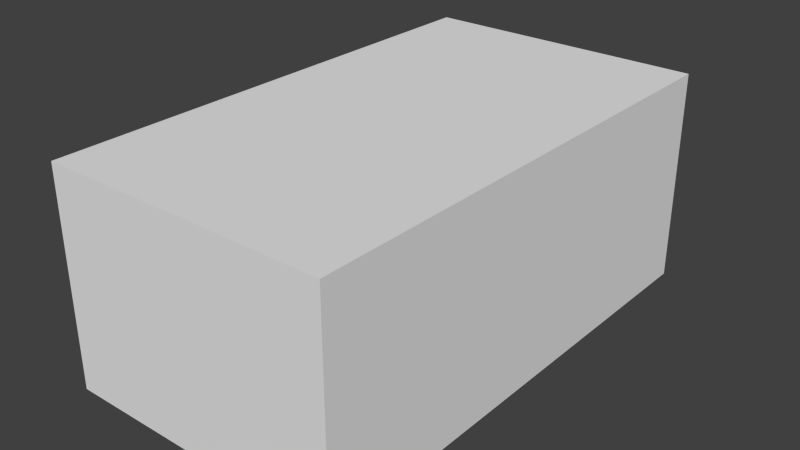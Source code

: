 # Source: Level0.blend  (saved by Blender 2.76.0; exported with 4.5.12 LTS)
import bpy
from mathutils import Matrix  # noqa: F401  (used for matrix-valued properties, if any)

bpy.ops.wm.read_factory_settings(use_empty=True)
scene = bpy.context.scene
scene.name = 'Scene'

# ---- collections
col_collection_1 = bpy.data.collections.new('Collection 1'); scene.collection.children.link(col_collection_1)
col_collection_1.hide_render = True
col_collection_1.hide_viewport = True
col_collection_2 = bpy.data.collections.new('Collection 2'); scene.collection.children.link(col_collection_2)

# ---- world
world_world = bpy.data.worlds.new('World'); scene.world = world_world
world_world.color = (0.05088, 0.05088, 0.05088)
world_world.use_sun_shadow = False
world_world.sun_shadow_jitter_overblur = 0.0
world_world.cycles.sampling_method = 'MANUAL'
world_world.cycles.sample_map_resolution = 256

# ---- meshes
me_cube_001 = bpy.data.meshes.new('Cube.001')
me_cube_001.from_pydata([(-2.0, -1.0, 0.0), (-2.0, -1.0, 3.0), (-2.0, 6.0, 0.0), (-2.0, 6.0, 3.0), (2.0, -1.0, 0.0), (2.0, -1.0, 3.0), (2.0, 6.0, 0.0), (2.0, 6.0, 3.0), (-2.0, -1.0, 1.0), (-2.0, -1.0, 2.0), (-2.0, 6.0, 2.0), (-2.0, 6.0, 1.0), (2.0, 6.0, 2.0), (2.0, 6.0, 1.0), (2.0, -1.0, 2.0), (2.0, -1.0, 1.0), (-2.0, 0.0, 3.0), (-2.0, 1.0, 3.0), (-2.0, 2.0, 3.0), (-2.0, 3.0, 3.0), (-2.0, 4.0, 3.0), (-2.0, 5.0, 3.0), (-2.0, 5.0, 0.0), (-2.0, 4.0, 0.0), (-2.0, 3.0, 0.0), (-2.0, 2.0, 0.0), (-2.0, 1.0, 0.0), (-2.0, 0.0, 0.0), (2.0, 5.0, 3.0), (2.0, 4.0, 3.0), (2.0, 3.0, 3.0), (2.0, 2.0, 3.0), (2.0, 1.0, 3.0), (2.0, 0.0, 3.0), (2.0, 0.0, 0.0), (2.0, 1.0, 0.0), (2.0, 2.0, 0.0), (2.0, 3.0, 0.0), (2.0, 4.0, 0.0), (2.0, 5.0, 0.0), (2.0, 0.0, 2.0), (2.0, 1.0, 2.0), (2.0, 2.0, 2.0), (2.0, 3.0, 2.0), (2.0, 4.0, 2.0), (2.0, 5.0, 2.0), (2.0, 0.0, 1.0), (2.0, 1.0, 1.0), (2.0, 2.0, 1.0), (2.0, 3.0, 1.0), (2.0, 4.0, 1.0), (2.0, 5.0, 1.0), (-2.0, 5.0, 2.0), (-2.0, 4.0, 2.0), (-2.0, 3.0, 2.0), (-2.0, 2.0, 2.0), (-2.0, 1.0, 2.0), (-2.0, 0.0, 2.0), (-2.0, 5.0, 1.0), (-2.0, 4.0, 1.0), (-2.0, 3.0, 1.0), (-2.0, 2.0, 1.0), (-2.0, 1.0, 1.0), (-2.0, 0.0, 1.0), (-1.0, 6.0, 3.0), (0.0, 6.0, 3.0), (1.0, 6.0, 3.0), (1.0, 6.0, 0.0), (0.0, 6.0, 0.0), (-1.0, 6.0, 0.0), (1.0, -1.0, 3.0), (0.0, -1.0, 3.0), (-1.0, -1.0, 3.0), (-1.0, -1.0, 0.0), (0.0, -1.0, 0.0), (1.0, -1.0, 0.0), (-1.0, -1.0, 2.0), (0.0, -1.0, 2.0), (1.0, -1.0, 2.0), (-1.0, -1.0, 1.0), (0.0, -1.0, 1.0), (1.0, -1.0, 1.0), (1.0, 6.0, 2.0), (0.0, 6.0, 2.0), (-1.0, 6.0, 2.0), (1.0, 6.0, 1.0), (0.0, 6.0, 1.0), (-1.0, 6.0, 1.0), (1.0, 0.0, 3.0), (0.0, 0.0, 3.0), (-1.0, 0.0, 3.0), (1.0, 1.0, 3.0), (0.0, 1.0, 3.0), (-1.0, 1.0, 3.0), (1.0, 2.0, 3.0), (0.0, 2.0, 3.0), (-1.0, 2.0, 3.0), (1.0, 3.0, 3.0), (0.0, 3.0, 3.0), (-1.0, 3.0, 3.0), (1.0, 4.0, 3.0), (0.0, 4.0, 3.0), (-1.0, 4.0, 3.0), (1.0, 5.0, 3.0), (0.0, 5.0, 3.0), (-1.0, 5.0, 3.0), (-1.0, 0.0, 0.0), (0.0, 0.0, 0.0), (1.0, 0.0, 0.0), (-1.0, 1.0, 0.0), (0.0, 1.0, 0.0), (1.0, 1.0, 0.0), (-1.0, 2.0, 0.0), (0.0, 2.0, 0.0), (1.0, 2.0, 0.0), (-1.0, 3.0, 0.0), (0.0, 3.0, 0.0), (1.0, 3.0, 0.0), (-1.0, 4.0, 0.0), (0.0, 4.0, 0.0), (1.0, 4.0, 0.0), (-1.0, 5.0, 0.0), (0.0, 5.0, 0.0), (1.0, 5.0, 0.0)], [], [(58, 11, 2, 22), (85, 13, 6, 67), (46, 15, 4, 34), (79, 8, 0, 73), (123, 67, 6, 39), (105, 64, 3, 21), (72, 1, 9, 76), (76, 9, 8, 79), (33, 5, 14, 40), (40, 14, 15, 46), (66, 7, 12, 82), (82, 12, 13, 85), (21, 3, 10, 52), (52, 10, 11, 58), (9, 57, 63, 8), (57, 56, 62, 63), (56, 55, 61, 62), (55, 54, 60, 61), (54, 53, 59, 60), (53, 52, 58, 59), (1, 16, 57, 9), (16, 17, 56, 57), (17, 18, 55, 56), (18, 19, 54, 55), (19, 20, 53, 54), (20, 21, 52, 53), (12, 45, 51, 13), (45, 44, 50, 51), (44, 43, 49, 50), (43, 42, 48, 49), (42, 41, 47, 48), (41, 40, 46, 47), (7, 28, 45, 12), (28, 29, 44, 45), (29, 30, 43, 44), (30, 31, 42, 43), (31, 32, 41, 42), (32, 33, 40, 41), (72, 90, 16, 1), (90, 93, 17, 16), (93, 96, 18, 17), (96, 99, 19, 18), (99, 102, 20, 19), (102, 105, 21, 20), (75, 108, 34, 4), (108, 111, 35, 34), (111, 114, 36, 35), (114, 117, 37, 36), (117, 120, 38, 37), (120, 123, 39, 38), (13, 51, 39, 6), (51, 50, 38, 39), (50, 49, 37, 38), (49, 48, 36, 37), (48, 47, 35, 36), (47, 46, 34, 35), (8, 63, 27, 0), (63, 62, 26, 27), (62, 61, 25, 26), (61, 60, 24, 25), (60, 59, 23, 24), (59, 58, 22, 23), (23, 22, 121, 118), (118, 121, 122, 119), (119, 122, 123, 120), (24, 23, 118, 115), (115, 118, 119, 116), (116, 119, 120, 117), (25, 24, 115, 112), (112, 115, 116, 113), (113, 116, 117, 114), (26, 25, 112, 109), (109, 112, 113, 110), (110, 113, 114, 111), (27, 26, 109, 106), (106, 109, 110, 107), (107, 110, 111, 108), (0, 27, 106, 73), (73, 106, 107, 74), (74, 107, 108, 75), (29, 28, 103, 100), (100, 103, 104, 101), (101, 104, 105, 102), (30, 29, 100, 97), (97, 100, 101, 98), (98, 101, 102, 99), (31, 30, 97, 94), (94, 97, 98, 95), (95, 98, 99, 96), (32, 31, 94, 91), (91, 94, 95, 92), (92, 95, 96, 93), (33, 32, 91, 88), (88, 91, 92, 89), (89, 92, 93, 90), (5, 33, 88, 70), (70, 88, 89, 71), (71, 89, 90, 72), (10, 84, 87, 11), (84, 83, 86, 87), (83, 82, 85, 86), (3, 64, 84, 10), (64, 65, 83, 84), (65, 66, 82, 83), (14, 78, 81, 15), (78, 77, 80, 81), (77, 76, 79, 80), (5, 70, 78, 14), (70, 71, 77, 78), (71, 72, 76, 77), (28, 7, 66, 103), (103, 66, 65, 104), (104, 65, 64, 105), (22, 2, 69, 121), (121, 69, 68, 122), (122, 68, 67, 123), (15, 81, 75, 4), (81, 80, 74, 75), (80, 79, 73, 74), (11, 87, 69, 2), (87, 86, 68, 69), (86, 85, 67, 68)])
_uv = me_cube_001.uv_layers.new(name='UVMap')
_uv.uv.foreach_set('vector', [0.0, 0.0, 1.0, 0.0, 1.0, 1.0, 0.0, 1.0, 0.0, 0.0, 1.0, 0.0, 1.0, 1.0, 0.0, 1.0, 0.0, 0.0, 1.0, 0.0, 1.0, 1.0, 0.0, 1.0, 0.0, 0.0, 1.0, 0.0, 1.0, 1.0, 0.0, 1.0, 0.0, 0.0, 1.0, 0.0, 1.0, 1.0, 0.0, 1.0, 0.0, 0.0, 1.0, 0.0, 1.0, 1.0, 0.0, 1.0, 0.0, 0.0, 1.0, 0.0, 1.0, 1.0, 0.0, 1.0, 0.0, 0.0, 1.0, 0.0, 1.0, 1.0, 0.0, 1.0, 0.0, 0.0, 1.0, 0.0, 1.0, 1.0, 0.0, 1.0, 0.0, 0.0, 1.0, 0.0, 1.0, 1.0, 0.0, 1.0, 0.0, 0.0, 1.0, 0.0, 1.0, 1.0, 0.0, 1.0, 0.0, 0.0, 1.0, 0.0, 1.0, 1.0, 0.0, 1.0, 0.0, 0.0, 1.0, 0.0, 1.0, 1.0, 0.0, 1.0, 0.0, 0.0, 1.0, 0.0, 1.0, 1.0, 0.0, 1.0, 0.0, 0.0, 1.0, 0.0, 1.0, 1.0, 0.0, 1.0, 0.0, 0.0, 1.0, 0.0, 1.0, 1.0, 0.0, 1.0, 0.0, 0.0, 1.0, 0.0, 1.0, 1.0, 0.0, 1.0, 0.0, 0.0, 1.0, 0.0, 1.0, 1.0, 0.0, 1.0, 0.0, 0.0, 1.0, 0.0, 1.0, 1.0, 0.0, 1.0, 0.0, 0.0, 1.0, 0.0, 1.0, 1.0, 0.0, 1.0, 0.0, 0.0, 1.0, 0.0, 1.0, 1.0, 0.0, 1.0, 0.0, 0.0, 1.0, 0.0, 1.0, 1.0, 0.0, 1.0, 0.0, 0.0, 1.0, 0.0, 1.0, 1.0, 0.0, 1.0, 0.0, 0.0, 1.0, 0.0, 1.0, 1.0, 0.0, 1.0, 0.0, 0.0, 1.0, 0.0, 1.0, 1.0, 0.0, 1.0, 0.0, 0.0, 1.0, 0.0, 1.0, 1.0, 0.0, 1.0, 0.0, 0.0, 1.0, 0.0, 1.0, 1.0, 0.0, 1.0, 0.0, 0.0, 1.0, 0.0, 1.0, 1.0, 0.0, 1.0, 0.0, 0.0, 1.0, 0.0, 1.0, 1.0, 0.0, 1.0, 0.0, 0.0, 1.0, 0.0, 1.0, 1.0, 0.0, 1.0, 0.0, 0.0, 1.0, 0.0, 1.0, 1.0, 0.0, 1.0, 0.0, 0.0, 1.0, 0.0, 1.0, 1.0, 0.0, 1.0, 0.0, 0.0, 1.0, 0.0, 1.0, 1.0, 0.0, 1.0, 0.0, 0.0, 1.0, 0.0, 1.0, 1.0, 0.0, 1.0, 0.0, 0.0, 1.0, 0.0, 1.0, 1.0, 0.0, 1.0, 0.0, 0.0, 1.0, 0.0, 1.0, 1.0, 0.0, 1.0, 0.0, 0.0, 1.0, 0.0, 1.0, 1.0, 0.0, 1.0, 0.0, 0.0, 1.0, 0.0, 1.0, 1.0, 0.0, 1.0, 0.0, 0.0, 1.0, 0.0, 1.0, 1.0, 0.0, 1.0, 0.0, 0.0, 1.0, 0.0, 1.0, 1.0, 0.0, 1.0, 0.0, 0.0, 1.0, 0.0, 1.0, 1.0, 0.0, 1.0, 0.0, 0.0, 1.0, 0.0, 1.0, 1.0, 0.0, 1.0, 0.0, 0.0, 1.0, 0.0, 1.0, 1.0, 0.0, 1.0, 0.0, 0.0, 1.0, 0.0, 1.0, 1.0, 0.0, 1.0, 0.0, 0.0, 1.0, 0.0, 1.0, 1.0, 0.0, 1.0, 0.0, 0.0, 1.0, 0.0, 1.0, 1.0, 0.0, 1.0, 0.0, 0.0, 1.0, 0.0, 1.0, 1.0, 0.0, 1.0, 0.0, 0.0, 1.0, 0.0, 1.0, 1.0, 0.0, 1.0, 0.0, 0.0, 1.0, 0.0, 1.0, 1.0, 0.0, 1.0, 0.0, 0.0, 1.0, 0.0, 1.0, 1.0, 0.0, 1.0, 0.0, 0.0, 1.0, 0.0, 1.0, 1.0, 0.0, 1.0, 0.0, 0.0, 1.0, 0.0, 1.0, 1.0, 0.0, 1.0, 0.0, 0.0, 1.0, 0.0, 1.0, 1.0, 0.0, 1.0, 0.0, 0.0, 1.0, 0.0, 1.0, 1.0, 0.0, 1.0, 0.0, 0.0, 1.0, 0.0, 1.0, 1.0, 0.0, 1.0, 0.0, 0.0, 1.0, 0.0, 1.0, 1.0, 0.0, 1.0, 0.0, 0.0, 1.0, 0.0, 1.0, 1.0, 0.0, 1.0, 0.0, 0.0, 1.0, 0.0, 1.0, 1.0, 0.0, 1.0, 0.0, 0.0, 1.0, 0.0, 1.0, 1.0, 0.0, 1.0, 0.0, 0.0, 1.0, 0.0, 1.0, 1.0, 0.0, 1.0, 0.0, 0.0, 1.0, 0.0, 1.0, 1.0, 0.0, 1.0, 0.0, 0.0, 1.0, 0.0, 1.0, 1.0, 0.0, 1.0, 0.0, 0.0, 1.0, 0.0, 1.0, 1.0, 0.0, 1.0, 0.0, 0.0, 1.0, 0.0, 1.0, 1.0, 0.0, 1.0, 0.0, 0.0, 1.0, 0.0, 1.0, 1.0, 0.0, 1.0, 0.0, 0.0, 1.0, 0.0, 1.0, 1.0, 0.0, 1.0, 0.0, 0.0, 1.0, 0.0, 1.0, 1.0, 0.0, 1.0, 0.0, 0.0, 1.0, 0.0, 1.0, 1.0, 0.0, 1.0, 0.0, 0.0, 1.0, 0.0, 1.0, 1.0, 0.0, 1.0, 0.0, 0.0, 1.0, 0.0, 1.0, 1.0, 0.0, 1.0, 0.0, 0.0, 1.0, 0.0, 1.0, 1.0, 0.0, 1.0, 0.0, 0.0, 1.0, 0.0, 1.0, 1.0, 0.0, 1.0, 0.0, 0.0, 1.0, 0.0, 1.0, 1.0, 0.0, 1.0, 0.0, 0.0, 1.0, 0.0, 1.0, 1.0, 0.0, 1.0, 0.0, 0.0, 1.0, 0.0, 1.0, 1.0, 0.0, 1.0, 0.0, 0.0, 1.0, 0.0, 1.0, 1.0, 0.0, 1.0, 0.0, 0.0, 1.0, 0.0, 1.0, 1.0, 0.0, 1.0, 0.0, 0.0, 1.0, 0.0, 1.0, 1.0, 0.0, 1.0, 0.0, 0.0, 1.0, 0.0, 1.0, 1.0, 0.0, 1.0, 0.0, 0.0, 1.0, 0.0, 1.0, 1.0, 0.0, 1.0, 0.0, 0.0, 1.0, 0.0, 1.0, 1.0, 0.0, 1.0, 0.0, 0.0, 1.0, 0.0, 1.0, 1.0, 0.0, 1.0, 0.0, 0.0, 1.0, 0.0, 1.0, 1.0, 0.0, 1.0, 0.0, 0.0, 1.0, 0.0, 1.0, 1.0, 0.0, 1.0, 0.0, 0.0, 1.0, 0.0, 1.0, 1.0, 0.0, 1.0, 0.0, 0.0, 1.0, 0.0, 1.0, 1.0, 0.0, 1.0, 0.0, 0.0, 1.0, 0.0, 1.0, 1.0, 0.0, 1.0, 0.0, 0.0, 1.0, 0.0, 1.0, 1.0, 0.0, 1.0, 0.0, 0.0, 1.0, 0.0, 1.0, 1.0, 0.0, 1.0, 0.0, 0.0, 1.0, 0.0, 1.0, 1.0, 0.0, 1.0, 0.0, 0.0, 1.0, 0.0, 1.0, 1.0, 0.0, 1.0, 0.0, 0.0, 1.0, 0.0, 1.0, 1.0, 0.0, 1.0, 0.0, 0.0, 1.0, 0.0, 1.0, 1.0, 0.0, 1.0, 0.0, 0.0, 1.0, 0.0, 1.0, 1.0, 0.0, 1.0, 0.0, 0.0, 1.0, 0.0, 1.0, 1.0, 0.0, 1.0, 0.0, 0.0, 1.0, 0.0, 1.0, 1.0, 0.0, 1.0, 0.0, 0.0, 1.0, 0.0, 1.0, 1.0, 0.0, 1.0, 0.0, 0.0, 1.0, 0.0, 1.0, 1.0, 0.0, 1.0, 0.0, 0.0, 1.0, 0.0, 1.0, 1.0, 0.0, 1.0, 0.0, 0.0, 1.0, 0.0, 1.0, 1.0, 0.0, 1.0, 0.0, 0.0, 1.0, 0.0, 1.0, 1.0, 0.0, 1.0, 0.0, 0.0, 1.0, 0.0, 1.0, 1.0, 0.0, 1.0, 0.0, 0.0, 1.0, 0.0, 1.0, 1.0, 0.0, 1.0, 0.0, 0.0, 1.0, 0.0, 1.0, 1.0, 0.0, 1.0, 0.0, 0.0, 1.0, 0.0, 1.0, 1.0, 0.0, 1.0, 0.0, 0.0, 1.0, 0.0, 1.0, 1.0, 0.0, 1.0, 0.0, 0.0, 1.0, 0.0, 1.0, 1.0, 0.0, 1.0, 0.0, 0.0, 1.0, 0.0, 1.0, 1.0, 0.0, 1.0, 0.0, 0.0, 1.0, 0.0, 1.0, 1.0, 0.0, 1.0, 0.0, 0.0, 1.0, 0.0, 1.0, 1.0, 0.0, 1.0, 0.0, 0.0, 1.0, 0.0, 1.0, 1.0, 0.0, 1.0, 0.0, 0.0, 1.0, 0.0, 1.0, 1.0, 0.0, 1.0, 0.0, 0.0, 1.0, 0.0, 1.0, 1.0, 0.0, 1.0, 0.0, 0.0, 1.0, 0.0, 1.0, 1.0, 0.0, 1.0, 0.0, 0.0, 1.0, 0.0, 1.0, 1.0, 0.0, 1.0, 0.0, 0.0, 1.0, 0.0, 1.0, 1.0, 0.0, 1.0, 0.0, 0.0, 1.0, 0.0, 1.0, 1.0, 0.0, 1.0, 0.0, 0.0, 1.0, 0.0, 1.0, 1.0, 0.0, 1.0, 0.0, 0.0, 1.0, 0.0, 1.0, 1.0, 0.0, 1.0, 0.0, 0.0, 1.0, 0.0, 1.0, 1.0, 0.0, 1.0, 0.0, 0.0, 1.0, 0.0, 1.0, 1.0, 0.0, 1.0, 0.0, 0.0, 1.0, 0.0, 1.0, 1.0, 0.0, 1.0])
me_cube_001.use_remesh_preserve_volume = False
me_cube_001.use_remesh_preserve_attributes = False
me_cube_001.use_mirror_vertex_groups = False
me_cube_001.update()
me_cube_002 = bpy.data.meshes.new('Cube.002')
me_cube_002.from_pydata([(-2.0, -1.0, 0.0), (-2.0, -1.0, 3.0), (-2.0, 6.0, 0.0), (-2.0, 6.0, 3.0), (2.0, -1.0, 0.0), (2.0, -1.0, 3.0), (2.0, 6.0, 0.0), (2.0, 6.0, 3.0), (-2.0, -1.0, 1.0), (-2.0, -1.0, 2.0), (-2.0, 6.0, 2.0), (-2.0, 6.0, 1.0), (2.0, 6.0, 2.0), (2.0, 6.0, 1.0), (2.0, -1.0, 2.0), (2.0, -1.0, 1.0), (-2.0, 0.0, 3.0), (-2.0, 1.0, 3.0), (-2.0, 2.0, 3.0), (-2.0, 3.0, 3.0), (-2.0, 4.0, 3.0), (-2.0, 5.0, 3.0), (-2.0, 5.0, 0.0), (-2.0, 4.0, 0.0), (-2.0, 3.0, 0.0), (-2.0, 2.0, 0.0), (-2.0, 1.0, 0.0), (-2.0, 0.0, 0.0), (2.0, 5.0, 3.0), (2.0, 4.0, 3.0), (2.0, 3.0, 3.0), (2.0, 2.0, 3.0), (2.0, 1.0, 3.0), (2.0, 0.0, 3.0), (2.0, 0.0, 0.0), (2.0, 1.0, 0.0), (2.0, 2.0, 0.0), (2.0, 3.0, 0.0), (2.0, 4.0, 0.0), (2.0, 5.0, 0.0), (2.0, 0.0, 2.0), (2.0, 1.0, 2.0), (2.0, 2.0, 2.0), (2.0, 3.0, 2.0), (2.0, 4.0, 2.0), (2.0, 5.0, 2.0), (2.0, 0.0, 1.0), (2.0, 1.0, 1.0), (2.0, 2.0, 1.0), (2.0, 3.0, 1.0), (2.0, 4.0, 1.0), (2.0, 5.0, 1.0), (-2.0, 5.0, 2.0), (-2.0, 4.0, 2.0), (-2.0, 3.0, 2.0), (-2.0, 2.0, 2.0), (-2.0, 1.0, 2.0), (-2.0, 0.0, 2.0), (-2.0, 5.0, 1.0), (-2.0, 4.0, 1.0), (-2.0, 3.0, 1.0), (-2.0, 2.0, 1.0), (-2.0, 1.0, 1.0), (-2.0, 0.0, 1.0), (-1.0, 6.0, 3.0), (0.0, 6.0, 3.0), (1.0, 6.0, 3.0), (1.0, 6.0, 0.0), (0.0, 6.0, 0.0), (-1.0, 6.0, 0.0), (1.0, -1.0, 3.0), (0.0, -1.0, 3.0), (-1.0, -1.0, 3.0), (-1.0, -1.0, 0.0), (0.0, -1.0, 0.0), (1.0, -1.0, 0.0), (-1.0, -1.0, 2.0), (0.0, -1.0, 2.0), (1.0, -1.0, 2.0), (-1.0, -1.0, 1.0), (0.0, -1.0, 1.0), (1.0, -1.0, 1.0), (1.0, 6.0, 2.0), (0.0, 6.0, 2.0), (-1.0, 6.0, 2.0), (1.0, 6.0, 1.0), (0.0, 6.0, 1.0), (-1.0, 6.0, 1.0), (1.0, 0.0, 3.0), (0.0, 0.0, 3.0), (-1.0, 0.0, 3.0), (1.0, 1.0, 3.0), (0.0, 1.0, 3.0), (-1.0, 1.0, 3.0), (1.0, 2.0, 3.0), (0.0, 2.0, 3.0), (-1.0, 2.0, 3.0), (1.0, 3.0, 3.0), (0.0, 3.0, 3.0), (-1.0, 3.0, 3.0), (1.0, 4.0, 3.0), (0.0, 4.0, 3.0), (-1.0, 4.0, 3.0), (1.0, 5.0, 3.0), (0.0, 5.0, 3.0), (-1.0, 5.0, 3.0), (-1.0, 0.0, 0.0), (0.0, 0.0, 0.0), (1.0, 0.0, 0.0), (-1.0, 1.0, 0.0), (0.0, 1.0, 0.0), (1.0, 1.0, 0.0), (-1.0, 2.0, 0.0), (0.0, 2.0, 0.0), (1.0, 2.0, 0.0), (-1.0, 3.0, 0.0), (0.0, 3.0, 0.0), (1.0, 3.0, 0.0), (-1.0, 4.0, 0.0), (0.0, 4.0, 0.0), (1.0, 4.0, 0.0), (-1.0, 5.0, 0.0), (0.0, 5.0, 0.0), (1.0, 5.0, 0.0)], [], [(58, 22, 2, 11), (85, 67, 6, 13), (46, 34, 4, 15), (79, 73, 0, 8), (123, 39, 6, 67), (105, 21, 3, 64), (72, 76, 9, 1), (76, 79, 8, 9), (33, 40, 14, 5), (40, 46, 15, 14), (66, 82, 12, 7), (82, 85, 13, 12), (21, 52, 10, 3), (52, 58, 11, 10), (9, 8, 63, 57), (57, 63, 62, 56), (56, 62, 61, 55), (55, 61, 60, 54), (54, 60, 59, 53), (53, 59, 58, 52), (1, 9, 57, 16), (16, 57, 56, 17), (17, 56, 55, 18), (18, 55, 54, 19), (19, 54, 53, 20), (20, 53, 52, 21), (12, 13, 51, 45), (45, 51, 50, 44), (44, 50, 49, 43), (43, 49, 48, 42), (42, 48, 47, 41), (41, 47, 46, 40), (7, 12, 45, 28), (28, 45, 44, 29), (29, 44, 43, 30), (30, 43, 42, 31), (31, 42, 41, 32), (32, 41, 40, 33), (72, 1, 16, 90), (90, 16, 17, 93), (93, 17, 18, 96), (96, 18, 19, 99), (99, 19, 20, 102), (102, 20, 21, 105), (75, 4, 34, 108), (108, 34, 35, 111), (111, 35, 36, 114), (114, 36, 37, 117), (117, 37, 38, 120), (120, 38, 39, 123), (13, 6, 39, 51), (51, 39, 38, 50), (50, 38, 37, 49), (49, 37, 36, 48), (48, 36, 35, 47), (47, 35, 34, 46), (8, 0, 27, 63), (63, 27, 26, 62), (62, 26, 25, 61), (61, 25, 24, 60), (60, 24, 23, 59), (59, 23, 22, 58), (23, 118, 121, 22), (118, 119, 122, 121), (119, 120, 123, 122), (24, 115, 118, 23), (115, 116, 119, 118), (116, 117, 120, 119), (25, 112, 115, 24), (112, 113, 116, 115), (113, 114, 117, 116), (26, 109, 112, 25), (109, 110, 113, 112), (110, 111, 114, 113), (27, 106, 109, 26), (106, 107, 110, 109), (107, 108, 111, 110), (0, 73, 106, 27), (73, 74, 107, 106), (74, 75, 108, 107), (29, 100, 103, 28), (100, 101, 104, 103), (101, 102, 105, 104), (30, 97, 100, 29), (97, 98, 101, 100), (98, 99, 102, 101), (31, 94, 97, 30), (94, 95, 98, 97), (95, 96, 99, 98), (32, 91, 94, 31), (91, 92, 95, 94), (92, 93, 96, 95), (33, 88, 91, 32), (88, 89, 92, 91), (89, 90, 93, 92), (5, 70, 88, 33), (70, 71, 89, 88), (71, 72, 90, 89), (10, 11, 87, 84), (84, 87, 86, 83), (83, 86, 85, 82), (3, 10, 84, 64), (64, 84, 83, 65), (65, 83, 82, 66), (14, 15, 81, 78), (78, 81, 80, 77), (77, 80, 79, 76), (5, 14, 78, 70), (70, 78, 77, 71), (71, 77, 76, 72), (28, 103, 66, 7), (103, 104, 65, 66), (104, 105, 64, 65), (22, 121, 69, 2), (121, 122, 68, 69), (122, 123, 67, 68), (15, 4, 75, 81), (81, 75, 74, 80), (80, 74, 73, 79), (11, 2, 69, 87), (87, 69, 68, 86), (86, 68, 67, 85)])
_uv = me_cube_002.uv_layers.new(name='UVMap')
_uv.uv.foreach_set('vector', [0.0, 0.0, 0.0, 1.0, 1.0, 1.0, 1.0, 0.0, 0.0, 0.0, 0.0, 1.0, 1.0, 1.0, 1.0, 0.0, 0.0, 0.0, 0.0, 1.0, 1.0, 1.0, 1.0, 0.0, 0.0, 0.0, 0.0, 1.0, 1.0, 1.0, 1.0, 0.0, 0.0, 0.0, 0.0, 1.0, 1.0, 1.0, 1.0, 0.0, 0.0, 0.0, 0.0, 1.0, 1.0, 1.0, 1.0, 0.0, 0.0, 0.0, 0.0, 1.0, 1.0, 1.0, 1.0, 0.0, 0.0, 0.0, 0.0, 1.0, 1.0, 1.0, 1.0, 0.0, 0.0, 0.0, 0.0, 1.0, 1.0, 1.0, 1.0, 0.0, 0.0, 0.0, 0.0, 1.0, 1.0, 1.0, 1.0, 0.0, 0.0, 0.0, 0.0, 1.0, 1.0, 1.0, 1.0, 0.0, 0.0, 0.0, 0.0, 1.0, 1.0, 1.0, 1.0, 0.0, 0.0, 0.0, 0.0, 1.0, 1.0, 1.0, 1.0, 0.0, 0.0, 0.0, 0.0, 1.0, 1.0, 1.0, 1.0, 0.0, 0.0, 0.0, 0.0, 1.0, 1.0, 1.0, 1.0, 0.0, 0.0, 0.0, 0.0, 1.0, 1.0, 1.0, 1.0, 0.0, 0.0, 0.0, 0.0, 1.0, 1.0, 1.0, 1.0, 0.0, 0.0, 0.0, 0.0, 1.0, 1.0, 1.0, 1.0, 0.0, 0.0, 0.0, 0.0, 1.0, 1.0, 1.0, 1.0, 0.0, 0.0, 0.0, 0.0, 1.0, 1.0, 1.0, 1.0, 0.0, 0.0, 0.0, 0.0, 1.0, 1.0, 1.0, 1.0, 0.0, 0.0, 0.0, 0.0, 1.0, 1.0, 1.0, 1.0, 0.0, 0.0, 0.0, 0.0, 1.0, 1.0, 1.0, 1.0, 0.0, 0.0, 0.0, 0.0, 1.0, 1.0, 1.0, 1.0, 0.0, 0.0, 0.0, 0.0, 1.0, 1.0, 1.0, 1.0, 0.0, 0.0, 0.0, 0.0, 1.0, 1.0, 1.0, 1.0, 0.0, 0.0, 0.0, 0.0, 1.0, 1.0, 1.0, 1.0, 0.0, 0.0, 0.0, 0.0, 1.0, 1.0, 1.0, 1.0, 0.0, 0.0, 0.0, 0.0, 1.0, 1.0, 1.0, 1.0, 0.0, 0.0, 0.0, 0.0, 1.0, 1.0, 1.0, 1.0, 0.0, 0.0, 0.0, 0.0, 1.0, 1.0, 1.0, 1.0, 0.0, 0.0, 0.0, 0.0, 1.0, 1.0, 1.0, 1.0, 0.0, 0.0, 0.0, 0.0, 1.0, 1.0, 1.0, 1.0, 0.0, 0.0, 0.0, 0.0, 1.0, 1.0, 1.0, 1.0, 0.0, 0.0, 0.0, 0.0, 1.0, 1.0, 1.0, 1.0, 0.0, 0.0, 0.0, 0.0, 1.0, 1.0, 1.0, 1.0, 0.0, 0.0, 0.0, 0.0, 1.0, 1.0, 1.0, 1.0, 0.0, 0.0, 0.0, 0.0, 1.0, 1.0, 1.0, 1.0, 0.0, 0.0, 0.0, 0.0, 1.0, 1.0, 1.0, 1.0, 0.0, 0.0, 0.0, 0.0, 1.0, 1.0, 1.0, 1.0, 0.0, 0.0, 0.0, 0.0, 1.0, 1.0, 1.0, 1.0, 0.0, 0.0, 0.0, 0.0, 1.0, 1.0, 1.0, 1.0, 0.0, 0.0, 0.0, 0.0, 1.0, 1.0, 1.0, 1.0, 0.0, 0.0, 0.0, 0.0, 1.0, 1.0, 1.0, 1.0, 0.0, 0.0, 0.0, 0.0, 1.0, 1.0, 1.0, 1.0, 0.0, 0.0, 0.0, 0.0, 1.0, 1.0, 1.0, 1.0, 0.0, 0.0, 0.0, 0.0, 1.0, 1.0, 1.0, 1.0, 0.0, 0.0, 0.0, 0.0, 1.0, 1.0, 1.0, 1.0, 0.0, 0.0, 0.0, 0.0, 1.0, 1.0, 1.0, 1.0, 0.0, 0.0, 0.0, 0.0, 1.0, 1.0, 1.0, 1.0, 0.0, 0.0, 0.0, 0.0, 1.0, 1.0, 1.0, 1.0, 0.0, 0.0, 0.0, 0.0, 1.0, 1.0, 1.0, 1.0, 0.0, 0.0, 0.0, 0.0, 1.0, 1.0, 1.0, 1.0, 0.0, 0.0, 0.0, 0.0, 1.0, 1.0, 1.0, 1.0, 0.0, 0.0, 0.0, 0.0, 1.0, 1.0, 1.0, 1.0, 0.0, 0.0, 0.0, 0.0, 1.0, 1.0, 1.0, 1.0, 0.0, 0.0, 0.0, 0.0, 1.0, 1.0, 1.0, 1.0, 0.0, 0.0, 0.0, 0.0, 1.0, 1.0, 1.0, 1.0, 0.0, 0.0, 0.0, 0.0, 1.0, 1.0, 1.0, 1.0, 0.0, 0.0, 0.0, 0.0, 1.0, 1.0, 1.0, 1.0, 0.0, 0.0, 0.0, 0.0, 1.0, 1.0, 1.0, 1.0, 0.0, 0.0, 0.0, 0.0, 1.0, 1.0, 1.0, 1.0, 0.0, 0.0, 0.0, 0.0, 1.0, 1.0, 1.0, 1.0, 0.0, 0.0, 0.0, 0.0, 1.0, 1.0, 1.0, 1.0, 0.0, 0.0, 0.0, 0.0, 1.0, 1.0, 1.0, 1.0, 0.0, 0.0, 0.0, 0.0, 1.0, 1.0, 1.0, 1.0, 0.0, 0.0, 0.0, 0.0, 1.0, 1.0, 1.0, 1.0, 0.0, 0.0, 0.0, 0.0, 1.0, 1.0, 1.0, 1.0, 0.0, 0.0, 0.0, 0.0, 1.0, 1.0, 1.0, 1.0, 0.0, 0.0, 0.0, 0.0, 1.0, 1.0, 1.0, 1.0, 0.0, 0.0, 0.0, 0.0, 1.0, 1.0, 1.0, 1.0, 0.0, 0.0, 0.0, 0.0, 1.0, 1.0, 1.0, 1.0, 0.0, 0.0, 0.0, 0.0, 1.0, 1.0, 1.0, 1.0, 0.0, 0.0, 0.0, 0.0, 1.0, 1.0, 1.0, 1.0, 0.0, 0.0, 0.0, 0.0, 1.0, 1.0, 1.0, 1.0, 0.0, 0.0, 0.0, 0.0, 1.0, 1.0, 1.0, 1.0, 0.0, 0.0, 0.0, 0.0, 1.0, 1.0, 1.0, 1.0, 0.0, 0.0, 0.0, 0.0, 1.0, 1.0, 1.0, 1.0, 0.0, 0.0, 0.0, 0.0, 1.0, 1.0, 1.0, 1.0, 0.0, 0.0, 0.0, 0.0, 1.0, 1.0, 1.0, 1.0, 0.0, 0.0, 0.0, 0.0, 1.0, 1.0, 1.0, 1.0, 0.0, 0.0, 0.0, 0.0, 1.0, 1.0, 1.0, 1.0, 0.0, 0.0, 0.0, 0.0, 1.0, 1.0, 1.0, 1.0, 0.0, 0.0, 0.0, 0.0, 1.0, 1.0, 1.0, 1.0, 0.0, 0.0, 0.0, 0.0, 1.0, 1.0, 1.0, 1.0, 0.0, 0.0, 0.0, 0.0, 1.0, 1.0, 1.0, 1.0, 0.0, 0.0, 0.0, 0.0, 1.0, 1.0, 1.0, 1.0, 0.0, 0.0, 0.0, 0.0, 1.0, 1.0, 1.0, 1.0, 0.0, 0.0, 0.0, 0.0, 1.0, 1.0, 1.0, 1.0, 0.0, 0.0, 0.0, 0.0, 1.0, 1.0, 1.0, 1.0, 0.0, 0.0, 0.0, 0.0, 1.0, 1.0, 1.0, 1.0, 0.0, 0.0, 0.0, 0.0, 1.0, 1.0, 1.0, 1.0, 0.0, 0.0, 0.0, 0.0, 1.0, 1.0, 1.0, 1.0, 0.0, 0.0, 0.0, 0.0, 1.0, 1.0, 1.0, 1.0, 0.0, 0.0, 0.0, 0.0, 1.0, 1.0, 1.0, 1.0, 0.0, 0.0, 0.0, 0.0, 1.0, 1.0, 1.0, 1.0, 0.0, 0.0, 0.0, 0.0, 1.0, 1.0, 1.0, 1.0, 0.0, 0.0, 0.0, 0.0, 1.0, 1.0, 1.0, 1.0, 0.0, 0.0, 0.0, 0.0, 1.0, 1.0, 1.0, 1.0, 0.0, 0.0, 0.0, 0.0, 1.0, 1.0, 1.0, 1.0, 0.0, 0.0, 0.0, 0.0, 1.0, 1.0, 1.0, 1.0, 0.0, 0.0, 0.0, 0.0, 1.0, 1.0, 1.0, 1.0, 0.0, 0.0, 0.0, 0.0, 1.0, 1.0, 1.0, 1.0, 0.0, 0.0, 0.0, 0.0, 1.0, 1.0, 1.0, 1.0, 0.0, 0.0, 0.0, 0.0, 1.0, 1.0, 1.0, 1.0, 0.0, 0.0, 0.0, 0.0, 1.0, 1.0, 1.0, 1.0, 0.0, 0.0, 0.0, 0.0, 1.0, 1.0, 1.0, 1.0, 0.0, 0.0, 0.0, 0.0, 1.0, 1.0, 1.0, 1.0, 0.0, 0.0, 0.0, 0.0, 1.0, 1.0, 1.0, 1.0, 0.0, 0.0, 0.0, 0.0, 1.0, 1.0, 1.0, 1.0, 0.0, 0.0, 0.0, 0.0, 1.0, 1.0, 1.0, 1.0, 0.0, 0.0, 0.0, 0.0, 1.0, 1.0, 1.0, 1.0, 0.0, 0.0, 0.0, 0.0, 1.0, 1.0, 1.0, 1.0, 0.0, 0.0, 0.0, 0.0, 1.0, 1.0, 1.0, 1.0, 0.0, 0.0, 0.0, 0.0, 1.0, 1.0, 1.0, 1.0, 0.0, 0.0, 0.0, 0.0, 1.0, 1.0, 1.0, 1.0, 0.0, 0.0, 0.0, 0.0, 1.0, 1.0, 1.0, 1.0, 0.0, 0.0, 0.0, 0.0, 1.0, 1.0, 1.0, 1.0, 0.0, 0.0, 0.0, 0.0, 1.0, 1.0, 1.0, 1.0, 0.0, 0.0, 0.0, 0.0, 1.0, 1.0, 1.0, 1.0, 0.0, 0.0, 0.0, 0.0, 1.0, 1.0, 1.0, 1.0, 0.0, 0.0, 0.0, 0.0, 1.0, 1.0, 1.0, 1.0, 0.0])
me_cube_002.use_remesh_preserve_volume = False
me_cube_002.use_remesh_preserve_attributes = False
me_cube_002.use_mirror_vertex_groups = False
me_cube_002.update()

# ---- objects
ob_light = bpy.data.objects.new('Light', me_cube_001)
ob_dark = bpy.data.objects.new('Dark', me_cube_002)

# ---- transforms, parenting, visibility, modifiers, constraints
ob_light.location = (0.0, 0.0, 0.0)
ob_light.lineart.crease_threshold = 0.0
ob_dark.location = (0.0, 0.0, 0.0)
ob_dark.lineart.crease_threshold = 0.0

# ---- collection membership
col_collection_1.objects.link(ob_light)
col_collection_2.objects.link(ob_dark)

# ---- scene / render settings (as saved in the file)
scene.frame_start = 1; scene.frame_end = 250; scene.frame_set(1)
scene.render.engine = 'BLENDER_EEVEE_NEXT'
scene.render.resolution_percentage = 50
scene.render.dither_intensity = 0.0
scene.cycles.use_denoising = False
scene.cycles.samples = 10
scene.cycles.sampling_pattern = 'TABULATED_SOBOL'
scene.cycles.light_sampling_threshold = 0.0
scene.cycles.use_adaptive_sampling = False
scene.cycles.use_light_tree = False
scene.cycles.blur_glossy = 0.0
scene.cycles.pixel_filter_type = 'GAUSSIAN'
scene.cycles.sample_clamp_indirect = 0.0
scene.view_settings.view_transform = 'Standard'
bpy.context.view_layer.update()

# ---- added for rendering (the .blend has no active camera and no usable light): camera, sun
cam_auto = bpy.data.cameras.new('AutoCamera')
cam_auto.lens = 50.0
cam_auto.sensor_width = 36.0
cam_auto.clip_end = 1000.0
ob_auto_camera = bpy.data.objects.new('AutoCamera', cam_auto)
scene.collection.objects.link(ob_auto_camera)
ob_auto_camera.location = (7.95908, -7.0509, 7.86727)
ob_auto_camera.rotation_euler = (1.09748, -7.21219e-08, 0.694738)
scene.camera = ob_auto_camera
light_auto_sun = bpy.data.lights.new('AutoSun', 'SUN')
light_auto_sun.energy = 3.0
light_auto_sun.angle = 0.0523599
ob_auto_sun = bpy.data.objects.new('AutoSun', light_auto_sun)
scene.collection.objects.link(ob_auto_sun)
ob_auto_sun.rotation_euler = (0.872665, 0.174533, 0.523599)
bpy.context.view_layer.update()
